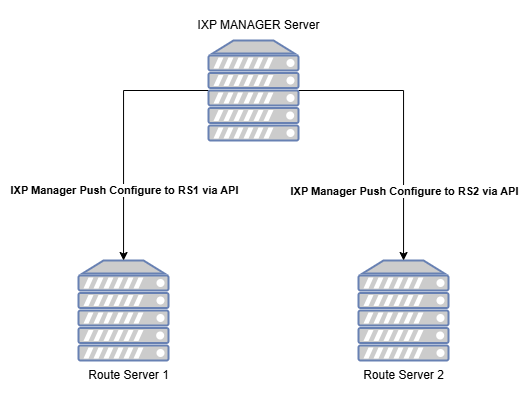

The diagram above was exported from draw.io. Its source (the exported page's mxGraphModel, read from the mxfile embedded in the PNG):
<mxGraphModel dx="838" dy="482" grid="1" gridSize="10" guides="1" tooltips="1" connect="1" arrows="1" fold="1" page="1" pageScale="1" pageWidth="850" pageHeight="1100" math="0" shadow="0">
  <root>
    <mxCell id="0" />
    <mxCell id="1" parent="0" />
    <mxCell id="K_UQ8K32fqEZHBELJv1u-1" value="" style="fontColor=#0066CC;verticalAlign=top;verticalLabelPosition=bottom;labelPosition=center;align=center;html=1;outlineConnect=0;fillColor=#CCCCCC;strokeColor=#6881B3;gradientColor=none;gradientDirection=north;strokeWidth=2;shape=mxgraph.networks.server;" vertex="1" parent="1">
      <mxGeometry x="320" y="250" width="90" height="100" as="geometry" />
    </mxCell>
    <mxCell id="K_UQ8K32fqEZHBELJv1u-2" value="" style="fontColor=#0066CC;verticalAlign=top;verticalLabelPosition=bottom;labelPosition=center;align=center;html=1;outlineConnect=0;fillColor=#CCCCCC;strokeColor=#6881B3;gradientColor=none;gradientDirection=north;strokeWidth=2;shape=mxgraph.networks.server;" vertex="1" parent="1">
      <mxGeometry x="600" y="250" width="90" height="100" as="geometry" />
    </mxCell>
    <mxCell id="K_UQ8K32fqEZHBELJv1u-4" style="edgeStyle=orthogonalEdgeStyle;rounded=0;orthogonalLoop=1;jettySize=auto;html=1;" edge="1" parent="1" source="K_UQ8K32fqEZHBELJv1u-3" target="K_UQ8K32fqEZHBELJv1u-2">
      <mxGeometry relative="1" as="geometry" />
    </mxCell>
    <mxCell id="K_UQ8K32fqEZHBELJv1u-8" value="&lt;span style=&quot;color: rgba(0, 0, 0, 0); font-family: monospace; font-size: 0px; text-align: start; background-color: rgb(251, 251, 251);&quot;&gt;%3CmxGraphModel%3E%3Croot%3E%3CmxCell%20id%3D%220%22%2F%3E%3CmxCell%20id%3D%221%22%20parent%3D%220%22%2F%3E%3CmxCell%20id%3D%222%22%20value%3D%22IXP%20Manager%20Push%20Configure%20to%20RS1%22%20style%3D%22edgeLabel%3Bhtml%3D1%3Balign%3Dcenter%3BverticalAlign%3Dmiddle%3Bresizable%3D0%3Bpoints%3D%5B%5D%3B%22%20vertex%3D%221%22%20connectable%3D%220%22%20parent%3D%221%22%3E%3CmxGeometry%20x%3D%22367%22%20y%3D%22145%22%20as%3D%22geometry%22%2F%3E%3C%2FmxCell%3E%3C%2Froot%3E%3C%2FmxGraphModel%3E&lt;/span&gt;" style="edgeLabel;html=1;align=center;verticalAlign=middle;resizable=0;points=[];" vertex="1" connectable="0" parent="K_UQ8K32fqEZHBELJv1u-4">
      <mxGeometry x="0.2364" y="1" relative="1" as="geometry">
        <mxPoint as="offset" />
      </mxGeometry>
    </mxCell>
    <mxCell id="K_UQ8K32fqEZHBELJv1u-9" value="&lt;b&gt;IXP Manager Push Configure to RS2 via API&lt;/b&gt;" style="edgeLabel;html=1;align=center;verticalAlign=middle;resizable=0;points=[];" vertex="1" connectable="0" parent="K_UQ8K32fqEZHBELJv1u-4">
      <mxGeometry x="0.2873" relative="1" as="geometry">
        <mxPoint y="28" as="offset" />
      </mxGeometry>
    </mxCell>
    <mxCell id="K_UQ8K32fqEZHBELJv1u-5" style="edgeStyle=orthogonalEdgeStyle;rounded=0;orthogonalLoop=1;jettySize=auto;html=1;" edge="1" parent="1" source="K_UQ8K32fqEZHBELJv1u-3" target="K_UQ8K32fqEZHBELJv1u-1">
      <mxGeometry relative="1" as="geometry" />
    </mxCell>
    <mxCell id="K_UQ8K32fqEZHBELJv1u-6" value="&lt;b&gt;IXP Manager Push Configure to RS1 via API&lt;/b&gt;" style="edgeLabel;html=1;align=center;verticalAlign=middle;resizable=0;points=[];" vertex="1" connectable="0" parent="K_UQ8K32fqEZHBELJv1u-5">
      <mxGeometry x="0.1765" y="2" relative="1" as="geometry">
        <mxPoint x="-2" y="35" as="offset" />
      </mxGeometry>
    </mxCell>
    <mxCell id="K_UQ8K32fqEZHBELJv1u-3" value="" style="fontColor=#0066CC;verticalAlign=top;verticalLabelPosition=bottom;labelPosition=center;align=center;html=1;outlineConnect=0;fillColor=#CCCCCC;strokeColor=#6881B3;gradientColor=none;gradientDirection=north;strokeWidth=2;shape=mxgraph.networks.server;" vertex="1" parent="1">
      <mxGeometry x="450" y="30" width="90" height="100" as="geometry" />
    </mxCell>
    <mxCell id="K_UQ8K32fqEZHBELJv1u-10" value="IXP MANAGER Server" style="text;html=1;align=center;verticalAlign=middle;resizable=0;points=[];autosize=1;strokeColor=none;fillColor=none;" vertex="1" parent="1">
      <mxGeometry x="425" width="150" height="30" as="geometry" />
    </mxCell>
    <mxCell id="K_UQ8K32fqEZHBELJv1u-11" value="Route Server 1" style="text;html=1;align=center;verticalAlign=middle;resizable=0;points=[];autosize=1;strokeColor=none;fillColor=none;" vertex="1" parent="1">
      <mxGeometry x="320" y="350" width="100" height="30" as="geometry" />
    </mxCell>
    <mxCell id="K_UQ8K32fqEZHBELJv1u-12" value="Route Server 2" style="text;html=1;align=center;verticalAlign=middle;resizable=0;points=[];autosize=1;strokeColor=none;fillColor=none;" vertex="1" parent="1">
      <mxGeometry x="595" y="350" width="100" height="30" as="geometry" />
    </mxCell>
  </root>
</mxGraphModel>